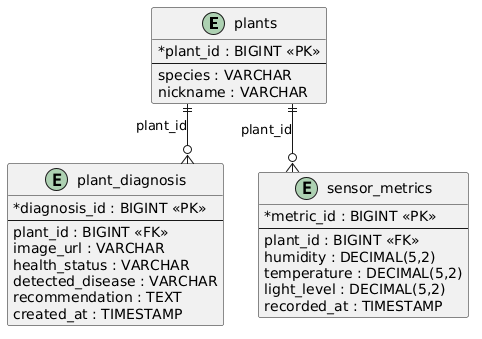

The diagram above was rendered by PlantUML. Its source (embedded in the PNG):
@startuml
hide methods
hide stereotypes
skinparam linetype ortho
skinparam classAttributeIconSize 0

entity "plants" as plants {
  * plant_id : BIGINT <<PK>>
  --
  species : VARCHAR
  nickname : VARCHAR
}

entity "plant_diagnosis" as diagnosis {
  * diagnosis_id : BIGINT <<PK>>
  --
  plant_id : BIGINT <<FK>>
  image_url : VARCHAR
  health_status : VARCHAR
  detected_disease : VARCHAR
  recommendation : TEXT
  created_at : TIMESTAMP
}

entity "sensor_metrics" as metrics {
  * metric_id : BIGINT <<PK>>
  --
  plant_id : BIGINT <<FK>>
  humidity : DECIMAL(5,2)
  temperature : DECIMAL(5,2)
  light_level : DECIMAL(5,2)
  recorded_at : TIMESTAMP
}

plants ||--o{ diagnosis : "plant_id"
plants ||--o{ metrics : "plant_id"
@enduml